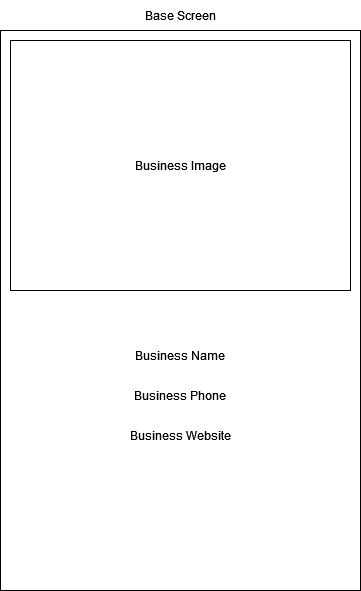

The diagram above was exported from draw.io. Its source (the exported page's mxGraphModel, read from the mxfile embedded in the PNG):
<mxGraphModel dx="1434" dy="774" grid="1" gridSize="10" guides="1" tooltips="1" connect="1" arrows="1" fold="1" page="1" pageScale="1" pageWidth="850" pageHeight="1100" math="0" shadow="0">
  <root>
    <mxCell id="0" />
    <mxCell id="1" parent="0" />
    <mxCell id="O_VAmSbBAIRgdWN5Fqqe-2" value="" style="rounded=0;whiteSpace=wrap;html=1;" vertex="1" parent="1">
      <mxGeometry x="40" y="120" width="360" height="560" as="geometry" />
    </mxCell>
    <mxCell id="O_VAmSbBAIRgdWN5Fqqe-3" value="Base Screen" style="text;html=1;strokeColor=none;fillColor=none;align=center;verticalAlign=middle;whiteSpace=wrap;rounded=0;" vertex="1" parent="1">
      <mxGeometry x="175" y="90" width="90" height="30" as="geometry" />
    </mxCell>
    <mxCell id="O_VAmSbBAIRgdWN5Fqqe-4" value="Business Image" style="rounded=0;whiteSpace=wrap;html=1;" vertex="1" parent="1">
      <mxGeometry x="50" y="130" width="340" height="250" as="geometry" />
    </mxCell>
    <mxCell id="O_VAmSbBAIRgdWN5Fqqe-5" value="Business Name" style="text;html=1;strokeColor=none;fillColor=none;align=center;verticalAlign=middle;whiteSpace=wrap;rounded=0;" vertex="1" parent="1">
      <mxGeometry x="170" y="430" width="100" height="30" as="geometry" />
    </mxCell>
    <mxCell id="O_VAmSbBAIRgdWN5Fqqe-6" value="Business Phone" style="text;html=1;strokeColor=none;fillColor=none;align=center;verticalAlign=middle;whiteSpace=wrap;rounded=0;" vertex="1" parent="1">
      <mxGeometry x="170" y="470" width="100" height="30" as="geometry" />
    </mxCell>
    <mxCell id="O_VAmSbBAIRgdWN5Fqqe-7" value="Business Website" style="text;html=1;strokeColor=none;fillColor=none;align=center;verticalAlign=middle;whiteSpace=wrap;rounded=0;" vertex="1" parent="1">
      <mxGeometry x="160" y="510" width="120" height="30" as="geometry" />
    </mxCell>
  </root>
</mxGraphModel>